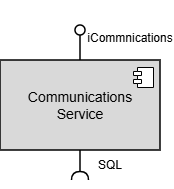

The diagram above was exported from draw.io. Its source (the exported page's mxGraphModel, read from the mxfile embedded in the PNG):
<mxGraphModel dx="1414" dy="743" grid="1" gridSize="10" guides="1" tooltips="1" connect="1" arrows="1" fold="1" page="1" pageScale="1" pageWidth="850" pageHeight="1100" math="0" shadow="0">
  <root>
    <mxCell id="0" />
    <mxCell id="1" parent="0" />
    <mxCell id="9GGwrcXndwHq9JkR3KCK-1" parent="1" style="html=1;dropTarget=0;whiteSpace=wrap;fillStyle=solid;fillColor=#D9D9D9;strokeWidth=1.5;" value="&lt;font style=&quot;font-size: 14px;&quot;&gt;Communication&lt;/font&gt;&lt;span style=&quot;font-size: 14px; background-color: transparent; color: light-dark(rgb(0, 0, 0), rgb(255, 255, 255));&quot;&gt;s&lt;/span&gt;&lt;div&gt;&lt;div&gt;&lt;font style=&quot;font-size: 14px;&quot;&gt;Service&lt;/font&gt;&lt;/div&gt;&lt;/div&gt;" vertex="1">
      <mxGeometry height="90" width="160" x="360" y="340" as="geometry" />
    </mxCell>
    <mxCell id="9GGwrcXndwHq9JkR3KCK-2" parent="9GGwrcXndwHq9JkR3KCK-1" style="shape=module;jettyWidth=8;jettyHeight=4;fillStyle=solid;fillColor=#FFFFFF;" value="" vertex="1">
      <mxGeometry height="20" relative="1" width="20" x="1" as="geometry">
        <mxPoint x="-27" y="7" as="offset" />
      </mxGeometry>
    </mxCell>
    <mxCell id="9GGwrcXndwHq9JkR3KCK-12" edge="1" parent="1" source="9GGwrcXndwHq9JkR3KCK-1" style="rounded=0;orthogonalLoop=1;jettySize=auto;html=1;endArrow=halfCircle;endFill=0;endSize=6;strokeWidth=1.5;sketch=0;exitX=0.5;exitY=1;exitDx=0;exitDy=0;" value="">
      <mxGeometry relative="1" as="geometry">
        <mxPoint x="450" y="285" as="sourcePoint" />
        <mxPoint x="440" y="460" as="targetPoint" />
      </mxGeometry>
    </mxCell>
    <mxCell id="9GGwrcXndwHq9JkR3KCK-13" edge="1" parent="1" source="9GGwrcXndwHq9JkR3KCK-1" style="rounded=0;orthogonalLoop=1;jettySize=auto;html=1;endArrow=oval;endFill=0;sketch=0;sourcePerimeterSpacing=0;targetPerimeterSpacing=0;endSize=10;exitX=0.5;exitY=0;exitDx=0;exitDy=0;strokeWidth=1.5;" value="">
      <mxGeometry relative="1" as="geometry">
        <mxPoint x="410" y="285" as="sourcePoint" />
        <mxPoint x="440" y="310" as="targetPoint" />
      </mxGeometry>
    </mxCell>
    <mxCell id="9GGwrcXndwHq9JkR3KCK-14" parent="1" style="ellipse;whiteSpace=wrap;html=1;align=center;aspect=fixed;fillColor=none;strokeColor=none;resizable=0;perimeter=centerPerimeter;rotatable=0;allowArrows=0;points=[];outlineConnect=1;" value="" vertex="1">
      <mxGeometry height="10" width="10" x="425" y="280" as="geometry" />
    </mxCell>
    <mxCell id="9GGwrcXndwHq9JkR3KCK-15" parent="1" style="text;html=1;whiteSpace=wrap;strokeColor=none;fillColor=none;align=center;verticalAlign=middle;rounded=0;" value="iCommnications&lt;div&gt;&lt;br&gt;&lt;/div&gt;" vertex="1">
      <mxGeometry height="30" width="60" x="460" y="310" as="geometry" />
    </mxCell>
    <mxCell id="9GGwrcXndwHq9JkR3KCK-17" parent="1" style="text;html=1;whiteSpace=wrap;strokeColor=none;fillColor=none;align=center;verticalAlign=middle;rounded=0;" value="SQL" vertex="1">
      <mxGeometry height="30" width="60" x="440" y="430" as="geometry" />
    </mxCell>
  </root>
</mxGraphModel>